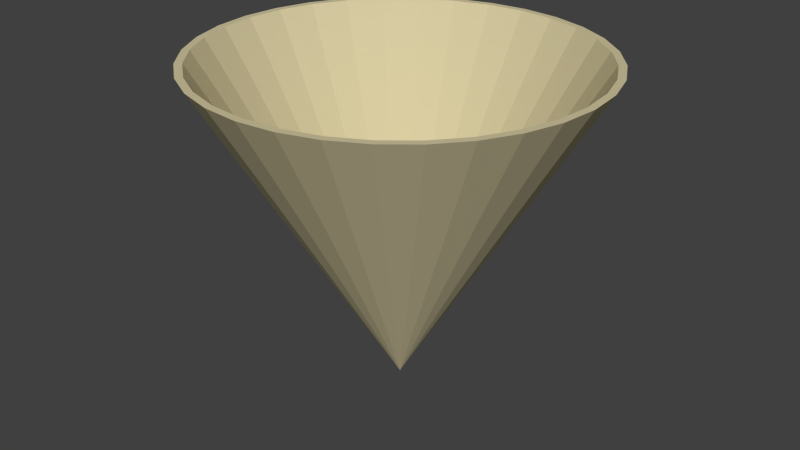 # Source: frictionCone_mu06.blend  (saved by Blender 2.70.0; exported with 4.5.12 LTS)
import bpy
from mathutils import Matrix  # noqa: F401  (used for matrix-valued properties, if any)

bpy.ops.wm.read_factory_settings(use_empty=True)
scene = bpy.context.scene
scene.name = 'Scene'

# ---- collections
col_collection_1 = bpy.data.collections.new('Collection 1'); scene.collection.children.link(col_collection_1)

# ---- materials (node trees are filled in below, after node groups)
mat_material_002 = bpy.data.materials.new('Material.002')
mat_material_002.alpha_threshold = 0.0
mat_material_002.use_transparent_shadow = False
mat_material_002.diffuse_color = (0.64, 0.57, 0.3499, 1.0)
mat_material_002.specular_color = (0.5, 0.5, 0.5)
mat_material_002.roughness = 0.5
mat_material_002.line_color = (0.0, 0.0, 0.0, 1.0)

# ---- material node trees

# ---- world
world_world = bpy.data.worlds.new('World'); scene.world = world_world
world_world.color = (0.05088, 0.05088, 0.05088)
world_world.use_sun_shadow = False
world_world.sun_shadow_jitter_overblur = 0.0
world_world.cycles.sampling_method = 'MANUAL'
world_world.cycles.sample_map_resolution = 256

# ---- meshes
me_cone_002 = bpy.data.meshes.new('Cone.002')
me_cone_002.from_pydata([(-0.3827, 0.9239, -1.0), (0.0, 0.0, 1.0), (-0.1951, 0.9808, -1.0), (-0.5556, 0.8315, -1.0), (0.0, 1.0, -1.0), (-0.6794, 0.6805, -1.0), (-0.272, 0.9176, -1.0), (-0.368, 0.8885, -1.0), (-0.5343, 0.7996, -1.0), (-0.7071, 0.7071, -1.0), (0.1951, 0.9808, -1.0), (-0.9239, 0.3827, -1.0), (-0.68, 0.68, -1.0), (-0.7996, 0.5343, -1.0), (-0.8, 0.5336, -1.0), (-0.2139, 0.9353, -1.0), (-0.8315, 0.5556, -1.0), (0.3827, 0.9239, -1.0), (0.1884, 0.943, -1.0), (0.1876, 0.9432, -1.0), (0.0, 0.9617, -1.0), (-0.0007658, 0.9616, -1.0), (-0.8469, 0.4458, -1.0), (-0.1757, 0.9444, -1.0), (-0.1876, 0.9432, -1.0), (-0.09983, 0.9519, -1.0), (0.7071, 0.7071, -1.0), (0.6118, 0.736, -1.0), (0.5343, 0.7996, -1.0), (0.368, 0.8885, -1.0), (0.5556, 0.8315, -1.0), (-0.9141, 0.2836, -1.0), (-0.8885, 0.368, -1.0), (-0.1452, 0.9474, -1.0), (-0.9808, 0.1951, -1.0), (0.7992, 0.5349, -1.0), (0.68, 0.68, -1.0), (-0.943, 0.1884, -1.0), (-1.0, 9.656e-07, -1.0), (0.8315, 0.5556, -1.0), (0.9808, 0.1951, -1.0), (0.8887, 0.3673, -1.0), (0.8885, 0.368, -1.0), (0.7996, 0.5343, -1.0), (-0.9808, -0.1951, -1.0), (-0.9432, 0.1876, -1.0), (-0.9617, 9.203e-07, -1.0), (-0.9616, -0.0007666, -1.0), (0.9239, 0.3827, -1.0), (0.9309, 0.2285, -1.0), (-0.8315, -0.5556, -1.0), (-0.9432, -0.1876, -1.0), (-0.8885, -0.368, -1.0), (-0.8412, -0.4565, -1.0), (-0.9239, -0.3827, -1.0), (0.9519, 0.09983, -1.0), (0.9432, 0.1876, -1.0), (-0.8126, -0.51, -1.0), (1.0, 0.0, -1.0), (0.9616, 0.0007677, -1.0), (-0.7779, -0.5609, -1.0), (-0.7996, -0.5343, -1.0), (-0.7071, -0.7071, -1.0), (0.9808, -0.1951, -1.0), (0.9239, -0.3827, -1.0), (0.943, -0.1884, -1.0), (0.9432, -0.1876, -1.0), (0.9617, 0.0, -1.0), (-0.6805, -0.6794, -1.0), (-0.5556, -0.8315, -1.0), (0.7071, -0.7071, -1.0), (0.736, -0.6118, -1.0), (0.7996, -0.5343, -1.0), (0.8885, -0.368, -1.0), (-0.3827, -0.9239, -1.0), (-0.68, -0.68, -1.0), (-0.5343, -0.7996, -1.0), (-0.5336, -0.8, -1.0), (0.8315, -0.5556, -1.0), (0.6877, -0.6707, -1.0), (-0.3034, -0.9081, -1.0), (-0.368, -0.8885, -1.0), (-0.1951, -0.9808, -1.0), (0.6535, -0.7018, -1.0), (0.68, -0.68, -1.0), (-0.1884, -0.943, -1.0), (-3.258e-07, -1.0, -1.0), (0.5556, -0.8315, -1.0), (0.6278, -0.7229, -1.0), (0.1951, -0.9808, -1.0), (-0.1876, -0.9432, -1.0), (-3.134e-07, -0.9617, -1.0), (0.0007671, -0.9616, -1.0), (0.3827, -0.9239, -1.0), (0.5349, -0.7992, -1.0), (0.3673, -0.8887, -1.0), (0.1876, -0.9432, -1.0), (0.368, -0.8885, -1.0), (0.5343, -0.7996, -1.0), (0.0, 0.0, 0.9234)], [], [(0, 1, 2), (3, 0, 8), (3, 1, 0), (2, 1, 4), (9, 1, 3), (10, 19, 20), (4, 1, 10), (13, 16, 12), (6, 2, 15), (16, 1, 9), (10, 1, 17), (11, 14, 22), (2, 23, 24), (11, 1, 16), (2, 21, 25), (30, 26, 27), (17, 1, 30), (11, 22, 32), (2, 33, 23), (34, 1, 11), (33, 2, 25), (26, 35, 36), (30, 1, 26), (37, 11, 31), (38, 34, 46), (38, 1, 34), (39, 48, 43), (26, 1, 39), (44, 1, 38), (41, 40, 49), (39, 1, 48), (44, 51, 52), (54, 1, 44), (48, 1, 40), (40, 55, 56), (50, 53, 57), (50, 1, 54), (40, 1, 58), (55, 40, 59), (50, 57, 61), (62, 1, 50), (63, 66, 67), (58, 1, 63), (68, 50, 60), (75, 76, 69), (69, 1, 62), (63, 1, 64), (78, 70, 71), (74, 1, 69), (64, 1, 78), (71, 70, 79), (74, 77, 81), (82, 1, 74), (78, 1, 70), (70, 83, 84), (85, 74, 80), (90, 91, 86), (86, 1, 82), (70, 1, 87), (70, 88, 83), (89, 1, 86), (87, 1, 93), (70, 94, 88), (89, 92, 96), (93, 1, 89), (93, 97, 98), (6, 15, 99), (8, 7, 99), (99, 25, 21), (12, 5, 8), (20, 19, 99), (13, 12, 99), (19, 18, 29), (22, 14, 99), (29, 28, 99), (37, 32, 99), (28, 27, 36), (46, 45, 99), (36, 35, 43), (51, 47, 46), (43, 42, 99), (52, 51, 99), (41, 49, 99), (99, 56, 55), (55, 59, 99), (68, 60, 99), (67, 66, 99), (76, 75, 99), (66, 65, 73), (81, 77, 76), (73, 72, 99), (99, 72, 71), (71, 84, 99), (91, 90, 99), (88, 98, 99), (96, 92, 91), (98, 97, 99), (97, 95, 96), (0, 7, 8), (7, 0, 6), (8, 5, 3), (0, 2, 6), (10, 20, 4), (10, 17, 18), (2, 4, 21), (10, 18, 19), (4, 20, 21), (11, 16, 14), (15, 2, 24), (9, 3, 5), (16, 13, 14), (9, 5, 12), (16, 9, 12), (29, 18, 17), (30, 28, 29), (28, 30, 27), (17, 30, 29), (31, 11, 32), (27, 26, 36), (34, 45, 46), (45, 34, 37), (44, 38, 47), (38, 46, 47), (34, 11, 37), (35, 26, 39), (48, 42, 43), (42, 48, 41), (43, 35, 39), (48, 40, 41), (50, 54, 53), (44, 52, 54), (44, 47, 51), (54, 52, 53), (49, 40, 56), (60, 50, 61), (63, 67, 58), (63, 64, 65), (40, 58, 59), (63, 65, 66), (58, 67, 59), (69, 76, 77), (75, 62, 68), (74, 69, 77), (62, 50, 68), (73, 65, 64), (75, 69, 62), (78, 72, 73), (72, 78, 71), (64, 78, 73), (80, 74, 81), (79, 70, 84), (86, 91, 92), (90, 82, 85), (89, 86, 92), (82, 74, 85), (95, 89, 96), (90, 86, 82), (70, 87, 94), (93, 98, 87), (93, 89, 95), (87, 98, 94), (93, 95, 97), (99, 7, 6), (15, 24, 99), (99, 24, 23), (20, 99, 21), (99, 23, 33), (99, 12, 8), (99, 33, 25), (99, 19, 29), (99, 32, 22), (14, 13, 99), (99, 45, 37), (37, 31, 32), (99, 28, 36), (99, 36, 43), (99, 51, 46), (99, 42, 41), (49, 56, 99), (99, 61, 57), (52, 99, 53), (99, 57, 53), (59, 67, 99), (99, 75, 68), (60, 61, 99), (99, 66, 73), (99, 81, 76), (99, 90, 85), (81, 99, 80), (99, 85, 80), (71, 79, 84), (99, 84, 83), (88, 94, 98), (99, 83, 88), (99, 96, 91), (99, 97, 96)])
me_cone_002.materials.append(mat_material_002)
me_cone_002.use_remesh_preserve_volume = False
me_cone_002.use_remesh_preserve_attributes = False
me_cone_002.use_mirror_vertex_groups = False
me_cone_002.update()

# ---- objects
ob_cone_wp = bpy.data.objects.new('Cone_WP', me_cone_002)

# ---- transforms, parenting, visibility, modifiers, constraints
ob_cone_wp.location = (0.0, 0.0, 0.1961)
ob_cone_wp.rotation_euler = (-3.142, -0.0, 0.0)
ob_cone_wp.scale = (0.2336, 0.2315, 0.1955)
ob_cone_wp.lineart.crease_threshold = 0.0

# ---- collection membership
col_collection_1.objects.link(ob_cone_wp)

# ---- scene / render settings (as saved in the file)
scene.frame_start = 1; scene.frame_end = 250; scene.frame_set(1)
scene.render.engine = 'BLENDER_EEVEE_NEXT'
scene.render.resolution_percentage = 50
scene.render.dither_intensity = 0.0
scene.cycles.use_denoising = False
scene.cycles.samples = 10
scene.cycles.sampling_pattern = 'TABULATED_SOBOL'
scene.cycles.light_sampling_threshold = 0.0
scene.cycles.use_adaptive_sampling = False
scene.cycles.use_light_tree = False
scene.cycles.blur_glossy = 0.0
scene.cycles.volume_bounces = 1
scene.cycles.pixel_filter_type = 'GAUSSIAN'
scene.cycles.sample_clamp_indirect = 0.0
scene.view_settings.view_transform = 'Standard'
bpy.context.view_layer.update()

# ---- added for rendering (the .blend has no active camera and no usable light): camera, sun
cam_auto = bpy.data.cameras.new('AutoCamera')
cam_auto.lens = 50.0
cam_auto.sensor_width = 36.0
cam_auto.clip_end = 1000.0
ob_auto_camera = bpy.data.objects.new('AutoCamera', cam_auto)
scene.collection.objects.link(ob_auto_camera)
ob_auto_camera.location = (0.707891, -0.849469, 0.762428)
ob_auto_camera.rotation_euler = (1.09748, -7.21219e-08, 0.694738)
scene.camera = ob_auto_camera
light_auto_sun = bpy.data.lights.new('AutoSun', 'SUN')
light_auto_sun.energy = 3.0
light_auto_sun.angle = 0.0523599
ob_auto_sun = bpy.data.objects.new('AutoSun', light_auto_sun)
scene.collection.objects.link(ob_auto_sun)
ob_auto_sun.rotation_euler = (0.872665, 0.174533, 0.523599)
bpy.context.view_layer.update()
